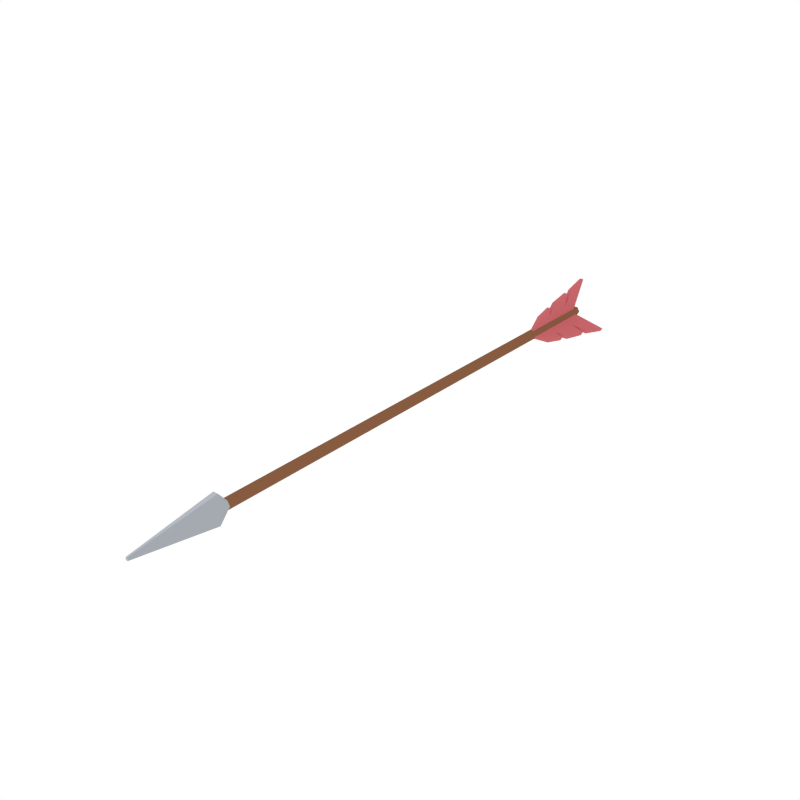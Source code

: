 # Source: Arrow_1.blend  (saved by Blender 3.6.13; exported with 4.5.12 LTS)
import bpy
from mathutils import Matrix  # noqa: F401  (used for matrix-valued properties, if any)

bpy.ops.wm.read_factory_settings(use_empty=True)
scene = bpy.context.scene
scene.name = 'Scene'

# ---- collections
col_collection_1 = bpy.data.collections.new('Collection 1'); scene.collection.children.link(col_collection_1)

# ---- materials (node trees are filled in below, after node groups)
mat_lightwood = bpy.data.materials.new('LightWood')
mat_lightwood.alpha_threshold = 0.0
mat_lightwood.diffuse_color = (0.2384, 0.1046, 0.05127, 1.0)
mat_lightwood.roughness = 0.5
mat_steel = bpy.data.materials.new('Steel')
mat_steel.alpha_threshold = 0.0
mat_steel.diffuse_color = (0.3763, 0.402, 0.4397, 1.0)
mat_steel.roughness = 0.5
mat_lightsteel = bpy.data.materials.new('LightSteel')
mat_lightsteel.alpha_threshold = 0.0
mat_lightsteel.diffuse_color = (0.4621, 0.491, 0.5395, 1.0)
mat_lightsteel.roughness = 0.5
mat_red = bpy.data.materials.new('Red')
mat_red.alpha_threshold = 0.0
mat_red.diffuse_color = (0.5711, 0.1366, 0.1512, 1.0)
mat_red.roughness = 0.5

# ---- material node trees

# ---- world
world_world = bpy.data.worlds.new('World'); scene.world = world_world
world_world.color = (1.0, 1.0, 1.0)
world_world.use_sun_shadow = False
world_world.sun_shadow_jitter_overblur = 0.0
world_world.cycles.sampling_method = 'NONE'
world_world.cycles.sample_map_resolution = 256

# ---- meshes
me_cylinder_001 = bpy.data.meshes.new('Cylinder.001')
me_cylinder_001.from_pydata([(0.003461, -0.03554, -0.008033), (-0.1285, 0.04223, -0.08356), (-0.005571, -0.03554, 0.007747), (-0.1375, 0.04223, -0.06779), (0.003461, -0.3904, -0.008033), (-0.05564, -0.3188, -0.04186), (-0.005571, -0.3904, 0.007747), (-0.06468, -0.3188, -0.02608), (-0.005571, -0.2896, 0.007747), (-0.005571, -0.2517, 0.007747), (-0.005571, -0.2137, 0.007747), (-0.005571, -0.1758, 0.007747), (-0.005571, -0.1378, 0.007747), (-0.005571, -0.09984, 0.007747), (-0.1137, -0.05916, -0.05415), (-0.05704, -0.1084, -0.02172), (-0.1095, -0.09568, -0.05177), (-0.09264, -0.1966, -0.04209), (-0.05163, -0.242, -0.01862), (-0.08396, -0.238, -0.03712), (0.003461, -0.09984, -0.008033), (0.003461, -0.1378, -0.008033), (0.003461, -0.1758, -0.008033), (0.003461, -0.2137, -0.008033), (0.003461, -0.2517, -0.008033), (0.003461, -0.2896, -0.008033), (-0.07493, -0.238, -0.0529), (-0.0426, -0.242, -0.0344), (-0.08361, -0.1966, -0.05787), (-0.1005, -0.09568, -0.06755), (-0.04801, -0.1084, -0.0375), (-0.1047, -0.05916, -0.06993), (0.005226, -0.03554, 0.007014), (0.1366, 0.04223, -0.0695), (-0.003923, -0.03554, -0.008698), (0.1275, 0.04223, -0.08521), (0.005226, -0.3904, 0.007014), (0.06408, -0.3188, -0.02726), (-0.003923, -0.3904, -0.008698), (0.05493, -0.3188, -0.04297), (-0.003923, -0.2896, -0.008698), (-0.003923, -0.2517, -0.008698), (-0.003923, -0.2137, -0.008698), (-0.003923, -0.1758, -0.008698), (-0.003923, -0.1378, -0.008698), (-0.003923, -0.09984, -0.008698), (0.1037, -0.05916, -0.0714), (0.04733, -0.1084, -0.03854), (0.0996, -0.09568, -0.06898), (0.08278, -0.1966, -0.05918), (0.04194, -0.242, -0.03541), (0.07413, -0.238, -0.05415), (0.005226, -0.09984, 0.007014), (0.005226, -0.1378, 0.007014), (0.005226, -0.1758, 0.007014), (0.005226, -0.2137, 0.007014), (0.005226, -0.2517, 0.007014), (0.005226, -0.2896, 0.007014), (0.08328, -0.238, -0.03844), (0.05109, -0.242, -0.01969), (0.09193, -0.1966, -0.04347), (0.1088, -0.09568, -0.05327), (0.05648, -0.1084, -0.02283), (0.1129, -0.05916, -0.05569), (-0.008687, -0.03554, 0.001019), (-0.008121, 0.04223, 0.1531), (0.009494, -0.03554, 0.0009517), (0.01006, 0.04223, 0.153), (-0.008687, -0.3904, 0.001019), (-0.008434, -0.3188, 0.06912), (0.009494, -0.3904, 0.0009517), (0.009748, -0.3188, 0.06905), (0.009494, -0.2896, 0.0009517), (0.009494, -0.2517, 0.0009517), (0.009494, -0.2137, 0.0009517), (0.009494, -0.1758, 0.0009517), (0.009494, -0.1378, 0.0009517), (0.009494, -0.09984, 0.0009517), (0.009958, -0.05916, 0.1255), (0.009715, -0.1084, 0.06026), (0.00994, -0.09568, 0.1207), (0.009868, -0.1966, 0.1013), (0.009692, -0.242, 0.05403), (0.00983, -0.238, 0.09128), (-0.008687, -0.09984, 0.001019), (-0.008687, -0.1378, 0.001019), (-0.008687, -0.1758, 0.001019), (-0.008687, -0.2137, 0.001019), (-0.008687, -0.2517, 0.001019), (-0.008687, -0.2896, 0.001019), (-0.008351, -0.238, 0.09134), (-0.00849, -0.242, 0.05409), (-0.008314, -0.1966, 0.1013), (-0.008241, -0.09568, 0.1208), (-0.008466, -0.1084, 0.06033), (-0.008223, -0.05916, 0.1256), (0.02286, -2.269, -1.863e-09), (0.02286, 0.005741, -1.863e-09), (0.01143, -2.269, 0.01979), (0.01143, 0.005741, 0.01979), (-0.01143, -2.269, 0.01979), (-0.01143, 0.005741, 0.01979), (-0.02286, -2.269, 0.0), (-0.02286, 0.005741, 0.0), (-0.01143, -2.269, -0.01979), (-0.01143, 0.005741, -0.01979), (0.01143, -2.269, -0.01979), (0.01143, 0.005741, -0.01979), (0.02286, -2.308, -1.863e-09), (0.01143, -2.308, 0.06615), (-0.01143, -2.308, 0.06615), (-0.02286, -2.308, -5.588e-09), (-0.01143, -2.308, -0.06615), (0.01143, -2.308, -0.06615), (0.007107, -2.692, -6.985e-10), (0.003553, -2.692, 0.006948), (-0.003553, -2.692, 0.006948), (-0.007106, -2.692, 0.0), (-0.003553, -2.692, -0.006948), (0.003553, -2.692, -0.006948)], [], [(0, 1, 3, 2), (8, 19, 7, 6), (6, 7, 5, 4), (20, 31, 1, 0), (8, 6, 4, 25), (14, 3, 1, 31), (7, 19, 26, 5), (19, 18, 27, 26), (18, 17, 28, 27), (17, 16, 29, 28), (16, 15, 30, 29), (15, 14, 31, 30), (2, 13, 20, 0), (13, 12, 21, 20), (12, 11, 22, 21), (11, 10, 23, 22), (10, 9, 24, 23), (9, 8, 25, 24), (4, 5, 26, 25), (25, 26, 27, 24), (24, 27, 28, 23), (23, 28, 29, 22), (22, 29, 30, 21), (21, 30, 31, 20), (2, 3, 14, 13), (13, 14, 15, 12), (12, 15, 16, 11), (11, 16, 17, 10), (10, 17, 18, 9), (9, 18, 19, 8), (32, 33, 35, 34), (40, 51, 39, 38), (38, 39, 37, 36), (52, 63, 33, 32), (40, 38, 36, 57), (46, 35, 33, 63), (39, 51, 58, 37), (51, 50, 59, 58), (50, 49, 60, 59), (49, 48, 61, 60), (48, 47, 62, 61), (47, 46, 63, 62), (34, 45, 52, 32), (45, 44, 53, 52), (44, 43, 54, 53), (43, 42, 55, 54), (42, 41, 56, 55), (41, 40, 57, 56), (36, 37, 58, 57), (57, 58, 59, 56), (56, 59, 60, 55), (55, 60, 61, 54), (54, 61, 62, 53), (53, 62, 63, 52), (34, 35, 46, 45), (45, 46, 47, 44), (44, 47, 48, 43), (43, 48, 49, 42), (42, 49, 50, 41), (41, 50, 51, 40), (64, 65, 67, 66), (72, 83, 71, 70), (70, 71, 69, 68), (84, 95, 65, 64), (72, 70, 68, 89), (78, 67, 65, 95), (71, 83, 90, 69), (83, 82, 91, 90), (82, 81, 92, 91), (81, 80, 93, 92), (80, 79, 94, 93), (79, 78, 95, 94), (66, 77, 84, 64), (77, 76, 85, 84), (76, 75, 86, 85), (75, 74, 87, 86), (74, 73, 88, 87), (73, 72, 89, 88), (68, 69, 90, 89), (89, 90, 91, 88), (88, 91, 92, 87), (87, 92, 93, 86), (86, 93, 94, 85), (85, 94, 95, 84), (66, 67, 78, 77), (77, 78, 79, 76), (76, 79, 80, 75), (75, 80, 81, 74), (74, 81, 82, 73), (73, 82, 83, 72), (96, 97, 99, 98), (98, 99, 101, 100), (100, 101, 103, 102), (102, 103, 105, 104), (99, 97, 107, 105, 103, 101), (104, 105, 107, 106), (106, 107, 97, 96), (100, 102, 111, 110), (108, 109, 115, 114), (106, 96, 108, 113), (102, 104, 112, 111), (98, 100, 110, 109), (104, 106, 113, 112), (96, 98, 109, 108), (114, 115, 116, 117, 118, 119), (113, 108, 114, 119), (111, 112, 118, 117), (109, 110, 116, 115), (112, 113, 119, 118), (110, 111, 117, 116)])
me_cylinder_001.polygons.foreach_set('material_index', [3, 3, 3, 3, 3, 3, 3, 3, 3, 3, 3, 3, 3, 3, 3, 3, 3, 3, 3, 3, 3, 3, 3, 3, 3, 3, 3, 3, 3, 3, 3, 3, 3, 3, 3, 3, 3, 3, 3, 3, 3, 3, 3, 3, 3, 3, 3, 3, 3, 3, 3, 3, 3, 3, 3, 3, 3, 3, 3, 3, 3, 3, 3, 3, 3, 3, 3, 3, 3, 3, 3, 3, 3, 3, 3, 3, 3, 3, 3, 3, 3, 3, 3, 3, 3, 3, 3, 3, 3, 3, 0, 0, 0, 0, 0, 0, 0, 1, 1, 1, 1, 2, 2, 1, 2, 1, 1, 2, 2, 1])
me_cylinder_001.materials.append(mat_lightwood)
me_cylinder_001.materials.append(mat_steel)
me_cylinder_001.materials.append(mat_lightsteel)
me_cylinder_001.materials.append(mat_red)
me_cylinder_001.use_remesh_preserve_volume = False
me_cylinder_001.use_remesh_preserve_attributes = False
me_cylinder_001.use_mirror_vertex_groups = False
me_cylinder_001.update()

# ---- objects
ob_arrow = bpy.data.objects.new('Arrow', me_cylinder_001)

# ---- transforms, parenting, visibility, modifiers, constraints
ob_arrow.location = (0.0, 0.0, 0.0)
ob_arrow.scale = (1.1, 1.1, 1.1)
ob_arrow.lineart.crease_threshold = 0.0

# ---- collection membership
col_collection_1.objects.link(ob_arrow)

# ---- scene / render settings (as saved in the file)
scene.frame_start = 1; scene.frame_end = 250; scene.frame_set(0)
scene.render.engine = 'CYCLES'
scene.render.resolution_x = 1000
scene.render.resolution_y = 1000
scene.render.dither_intensity = 0.0
scene.cycles.samples = 200
scene.cycles.sampling_pattern = 'TABULATED_SOBOL'
scene.cycles.light_sampling_threshold = 0.0
scene.cycles.use_adaptive_sampling = False
scene.cycles.use_light_tree = False
scene.cycles.caustics_reflective = False
scene.cycles.caustics_refractive = False
scene.cycles.blur_glossy = 0.0
scene.cycles.max_bounces = 2
scene.cycles.pixel_filter_type = 'GAUSSIAN'
scene.cycles.sample_clamp_indirect = 0.0
scene.view_settings.view_transform = 'Standard'
bpy.context.view_layer.update()

# ---- added for rendering (the .blend has no active camera): camera
cam_auto = bpy.data.cameras.new('AutoCamera')
cam_auto.lens = 50.0
cam_auto.sensor_width = 36.0
cam_auto.clip_end = 1000.0
ob_auto_camera = bpy.data.objects.new('AutoCamera', cam_auto)
scene.collection.objects.link(ob_auto_camera)
ob_auto_camera.location = (2.80629, -4.8253, 2.28275)
ob_auto_camera.rotation_euler = (1.09748, -7.21219e-08, 0.694738)
scene.camera = ob_auto_camera
bpy.context.view_layer.update()
